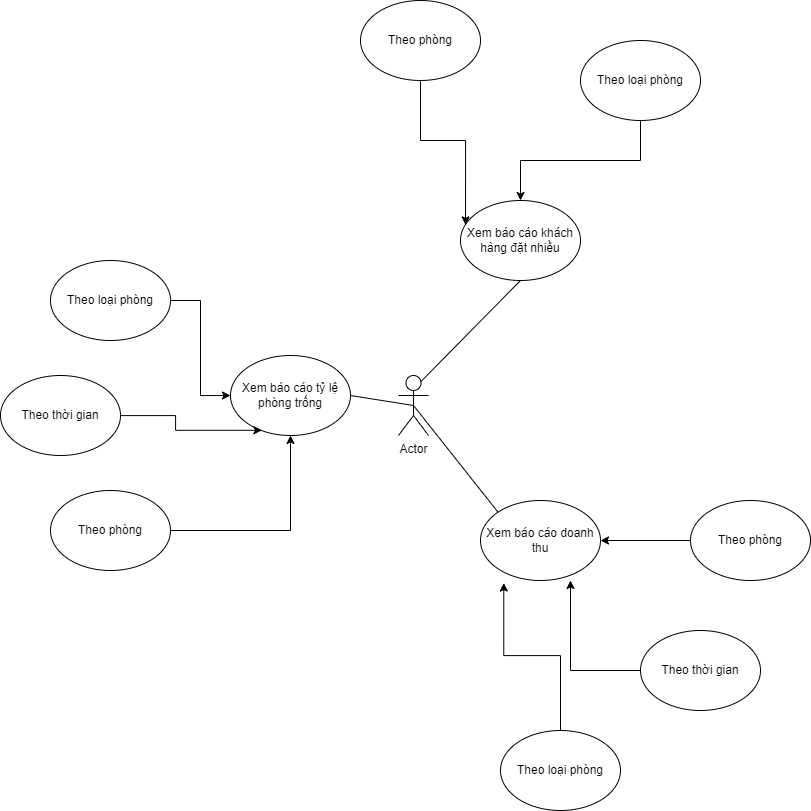

The diagram above was exported from draw.io. Its source (the exported page's mxGraphModel, read from the mxfile embedded in the PNG):
<mxGraphModel dx="1444" dy="1302" grid="1" gridSize="10" guides="1" tooltips="1" connect="1" arrows="1" fold="1" page="1" pageScale="1" pageWidth="827" pageHeight="1169" math="0" shadow="0">
  <root>
    <mxCell id="0" />
    <mxCell id="1" parent="0" />
    <mxCell id="oQcXGbbubWbWeWJPZcHt-1" value="Actor" style="shape=umlActor;verticalLabelPosition=bottom;verticalAlign=top;html=1;outlineConnect=0;" vertex="1" parent="1">
      <mxGeometry x="398" y="525" width="30" height="60" as="geometry" />
    </mxCell>
    <mxCell id="oQcXGbbubWbWeWJPZcHt-2" value="Xem báo cáo khách hàng đặt nhiều" style="ellipse;whiteSpace=wrap;html=1;" vertex="1" parent="1">
      <mxGeometry x="460" y="350" width="120" height="80" as="geometry" />
    </mxCell>
    <mxCell id="oQcXGbbubWbWeWJPZcHt-5" style="edgeStyle=orthogonalEdgeStyle;rounded=0;orthogonalLoop=1;jettySize=auto;html=1;entryX=0.5;entryY=0;entryDx=0;entryDy=0;" edge="1" parent="1" source="oQcXGbbubWbWeWJPZcHt-3" target="oQcXGbbubWbWeWJPZcHt-2">
      <mxGeometry relative="1" as="geometry" />
    </mxCell>
    <mxCell id="oQcXGbbubWbWeWJPZcHt-3" value="Theo loại phòng" style="ellipse;whiteSpace=wrap;html=1;" vertex="1" parent="1">
      <mxGeometry x="580" y="190" width="120" height="80" as="geometry" />
    </mxCell>
    <mxCell id="oQcXGbbubWbWeWJPZcHt-4" value="Theo phòng" style="ellipse;whiteSpace=wrap;html=1;" vertex="1" parent="1">
      <mxGeometry x="360" y="150" width="120" height="80" as="geometry" />
    </mxCell>
    <mxCell id="oQcXGbbubWbWeWJPZcHt-6" style="edgeStyle=orthogonalEdgeStyle;rounded=0;orthogonalLoop=1;jettySize=auto;html=1;entryX=0.042;entryY=0.305;entryDx=0;entryDy=0;entryPerimeter=0;" edge="1" parent="1" source="oQcXGbbubWbWeWJPZcHt-4" target="oQcXGbbubWbWeWJPZcHt-2">
      <mxGeometry relative="1" as="geometry" />
    </mxCell>
    <mxCell id="oQcXGbbubWbWeWJPZcHt-15" style="edgeStyle=orthogonalEdgeStyle;rounded=0;orthogonalLoop=1;jettySize=auto;html=1;entryX=0.5;entryY=1;entryDx=0;entryDy=0;" edge="1" parent="1" source="oQcXGbbubWbWeWJPZcHt-7" target="oQcXGbbubWbWeWJPZcHt-10">
      <mxGeometry relative="1" as="geometry">
        <mxPoint x="290" y="600" as="targetPoint" />
      </mxGeometry>
    </mxCell>
    <mxCell id="oQcXGbbubWbWeWJPZcHt-7" value="Theo phòng" style="ellipse;whiteSpace=wrap;html=1;" vertex="1" parent="1">
      <mxGeometry x="50" y="640" width="120" height="80" as="geometry" />
    </mxCell>
    <mxCell id="oQcXGbbubWbWeWJPZcHt-8" value="Theo thời gian" style="ellipse;whiteSpace=wrap;html=1;" vertex="1" parent="1">
      <mxGeometry y="525" width="120" height="80" as="geometry" />
    </mxCell>
    <mxCell id="oQcXGbbubWbWeWJPZcHt-11" style="edgeStyle=orthogonalEdgeStyle;rounded=0;orthogonalLoop=1;jettySize=auto;html=1;entryX=0;entryY=0.5;entryDx=0;entryDy=0;" edge="1" parent="1" source="oQcXGbbubWbWeWJPZcHt-9" target="oQcXGbbubWbWeWJPZcHt-10">
      <mxGeometry relative="1" as="geometry" />
    </mxCell>
    <mxCell id="oQcXGbbubWbWeWJPZcHt-9" value="Theo loại phòng" style="ellipse;whiteSpace=wrap;html=1;" vertex="1" parent="1">
      <mxGeometry x="50" y="410" width="120" height="80" as="geometry" />
    </mxCell>
    <mxCell id="oQcXGbbubWbWeWJPZcHt-10" value="Xem báo cáo tỷ lệ phòng trống" style="ellipse;whiteSpace=wrap;html=1;" vertex="1" parent="1">
      <mxGeometry x="230" y="505" width="120" height="80" as="geometry" />
    </mxCell>
    <mxCell id="oQcXGbbubWbWeWJPZcHt-14" style="edgeStyle=orthogonalEdgeStyle;rounded=0;orthogonalLoop=1;jettySize=auto;html=1;entryX=0.262;entryY=0.935;entryDx=0;entryDy=0;entryPerimeter=0;" edge="1" parent="1" source="oQcXGbbubWbWeWJPZcHt-8" target="oQcXGbbubWbWeWJPZcHt-10">
      <mxGeometry relative="1" as="geometry" />
    </mxCell>
    <mxCell id="oQcXGbbubWbWeWJPZcHt-16" value="" style="endArrow=none;html=1;rounded=0;exitX=1;exitY=0.5;exitDx=0;exitDy=0;entryX=0.5;entryY=0.5;entryDx=0;entryDy=0;entryPerimeter=0;" edge="1" parent="1" source="oQcXGbbubWbWeWJPZcHt-10" target="oQcXGbbubWbWeWJPZcHt-1">
      <mxGeometry width="50" height="50" relative="1" as="geometry">
        <mxPoint x="450" y="560" as="sourcePoint" />
        <mxPoint x="500" y="510" as="targetPoint" />
      </mxGeometry>
    </mxCell>
    <mxCell id="oQcXGbbubWbWeWJPZcHt-17" value="Xem báo cáo doanh thu" style="ellipse;whiteSpace=wrap;html=1;" vertex="1" parent="1">
      <mxGeometry x="480" y="650" width="120" height="80" as="geometry" />
    </mxCell>
    <mxCell id="oQcXGbbubWbWeWJPZcHt-23" style="edgeStyle=orthogonalEdgeStyle;rounded=0;orthogonalLoop=1;jettySize=auto;html=1;entryX=1;entryY=0.5;entryDx=0;entryDy=0;" edge="1" parent="1" source="oQcXGbbubWbWeWJPZcHt-18" target="oQcXGbbubWbWeWJPZcHt-17">
      <mxGeometry relative="1" as="geometry" />
    </mxCell>
    <mxCell id="oQcXGbbubWbWeWJPZcHt-18" value="Theo phòng&lt;span style=&quot;white-space: pre;&quot;&gt;&#09;&lt;/span&gt;" style="ellipse;whiteSpace=wrap;html=1;" vertex="1" parent="1">
      <mxGeometry x="690" y="650" width="120" height="80" as="geometry" />
    </mxCell>
    <mxCell id="oQcXGbbubWbWeWJPZcHt-19" value="Theo thời gian" style="ellipse;whiteSpace=wrap;html=1;" vertex="1" parent="1">
      <mxGeometry x="640" y="780" width="120" height="80" as="geometry" />
    </mxCell>
    <mxCell id="oQcXGbbubWbWeWJPZcHt-20" value="Theo loại phòng" style="ellipse;whiteSpace=wrap;html=1;" vertex="1" parent="1">
      <mxGeometry x="500" y="880" width="120" height="80" as="geometry" />
    </mxCell>
    <mxCell id="oQcXGbbubWbWeWJPZcHt-21" style="edgeStyle=orthogonalEdgeStyle;rounded=0;orthogonalLoop=1;jettySize=auto;html=1;entryX=0.75;entryY=1;entryDx=0;entryDy=0;entryPerimeter=0;" edge="1" parent="1" source="oQcXGbbubWbWeWJPZcHt-19" target="oQcXGbbubWbWeWJPZcHt-17">
      <mxGeometry relative="1" as="geometry" />
    </mxCell>
    <mxCell id="oQcXGbbubWbWeWJPZcHt-22" style="edgeStyle=orthogonalEdgeStyle;rounded=0;orthogonalLoop=1;jettySize=auto;html=1;entryX=0.194;entryY=1.032;entryDx=0;entryDy=0;entryPerimeter=0;" edge="1" parent="1" source="oQcXGbbubWbWeWJPZcHt-20" target="oQcXGbbubWbWeWJPZcHt-17">
      <mxGeometry relative="1" as="geometry" />
    </mxCell>
    <mxCell id="oQcXGbbubWbWeWJPZcHt-24" value="" style="endArrow=none;html=1;rounded=0;exitX=0.5;exitY=0.5;exitDx=0;exitDy=0;exitPerimeter=0;entryX=0;entryY=0;entryDx=0;entryDy=0;" edge="1" parent="1" source="oQcXGbbubWbWeWJPZcHt-1" target="oQcXGbbubWbWeWJPZcHt-17">
      <mxGeometry width="50" height="50" relative="1" as="geometry">
        <mxPoint x="450" y="560" as="sourcePoint" />
        <mxPoint x="500" y="510" as="targetPoint" />
      </mxGeometry>
    </mxCell>
    <mxCell id="oQcXGbbubWbWeWJPZcHt-25" value="" style="endArrow=none;html=1;rounded=0;exitX=0.75;exitY=0.1;exitDx=0;exitDy=0;exitPerimeter=0;entryX=0.5;entryY=1;entryDx=0;entryDy=0;" edge="1" parent="1" source="oQcXGbbubWbWeWJPZcHt-1" target="oQcXGbbubWbWeWJPZcHt-2">
      <mxGeometry width="50" height="50" relative="1" as="geometry">
        <mxPoint x="450" y="560" as="sourcePoint" />
        <mxPoint x="500" y="510" as="targetPoint" />
      </mxGeometry>
    </mxCell>
  </root>
</mxGraphModel>